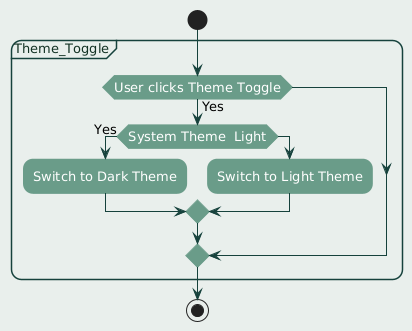

The diagram above was rendered by PlantUML. Its source (embedded in the PNG):
@startuml
' ========== FONT AND LAYOUT ==========
skinparam defaultFontName "Century Gothic"
skinparam defaultFontSize 13
skinparam defaultTextAlignment center

skinparam backgroundColor #e9efec
skinparam shadowing false
skinparam roundcorner 20

' ========== ACTIVITY DIAGRAM COLORS ==========
skinparam activity {
  BackgroundColor #6a9c89
  BorderColor #6a9c89
  FontColor #FFFFFF
}

skinparam arrowColor #16423c

' ========== NOTES ==========
skinparam note {
  BackgroundColor #e8f5f0
  BorderColor #6a9c89
  FontColor #123123
}

' ========== PARTITIONS / SWIMLANES ==========
skinparam PartitionBackgroundColor #e9efec
skinparam PartitionBorderColor #16423c
skinparam PartitionFontColor #123123

' ========== CLASS STYLING (if used) ==========
skinparam class {
  BackgroundColor #e8f5f0
  BorderColor #6a9c89
  FontColor #123123
}

' ========== ACTIVITY DIAGRAM ==========


|User|
start

partition Theme_Toggle {
    if (User clicks Theme Toggle) then (Yes)
      if (System Theme  Light) then (Yes)
        :Switch to Dark Theme;
      else
        :Switch to Light Theme;
      endif
    endif
}

stop
@enduml